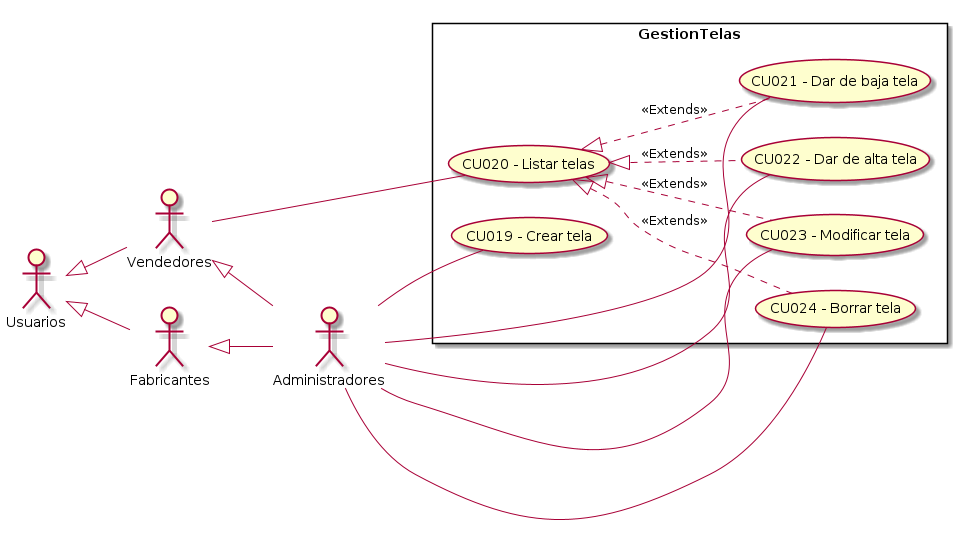

The diagram above was rendered by PlantUML. Its source (embedded in the PNG):
@startuml GestionTelas
top to bottom direction
:Usuarios: 
:Administradores: 
:Vendedores:
:Fabricantes:

Usuarios <|-- Vendedores
Usuarios <|-- Fabricantes
Vendedores <|-- Administradores
Fabricantes <|-- Administradores

 left to right direction

rectangle GestionTelas{
    UseCase "CU019 - Crear tela" as C
    UseCase "CU020 - Listar telas " as L
    UseCase "CU021 - Dar de baja tela" as DB
    UseCase "CU022 - Dar de alta tela" as DA
    UseCase "CU023 - Modificar tela" as M
    UseCase "CU024 - Borrar tela" as B
    L <|.. M : <<Extends>>
    L <|.. DA : <<Extends>>
    L <|.. DB : <<Extends>>
    L <|.. B : <<Extends>>
}
    Administradores -- C
    Vendedores -- L
    Administradores -- M
    Administradores -- B
    Administradores -- DB
    Administradores -- DA

@enduml